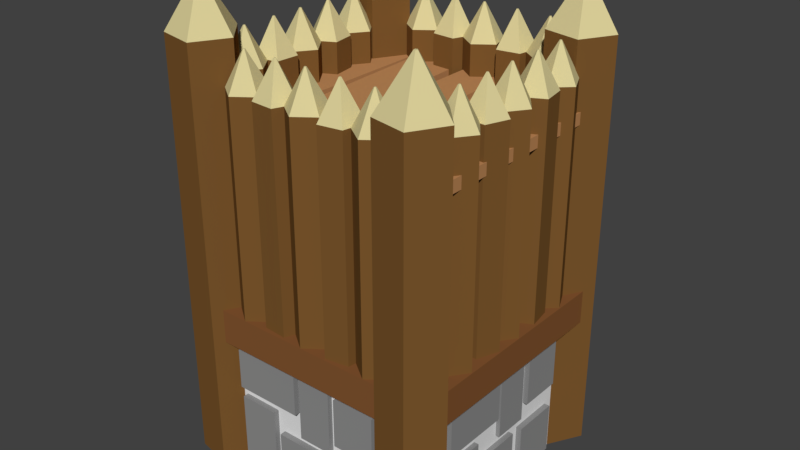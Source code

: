 # Source: WoodenTower3.blend  (saved by Blender 2.79.0; exported with 4.5.12 LTS)
import bpy
from mathutils import Matrix  # noqa: F401  (used for matrix-valued properties, if any)

bpy.ops.wm.read_factory_settings(use_empty=True)
scene = bpy.context.scene
scene.name = 'Scene'

# ---- collections
col_collection_1 = bpy.data.collections.new('Collection 1'); scene.collection.children.link(col_collection_1)

# ---- materials (node trees are filled in below, after node groups)
mat_material_010 = bpy.data.materials.new('Material.010')
mat_material_010.alpha_threshold = 0.0
mat_material_010.use_transparent_shadow = False
mat_material_010.diffuse_color = (0.2747, 0.2747, 0.2747, 1.0)
mat_material_010.roughness = 0.5
mat_material_014 = bpy.data.materials.new('Material.014')
mat_material_014.alpha_threshold = 0.0
mat_material_014.use_transparent_shadow = False
mat_material_014.diffuse_color = (0.2307, 0.09306, 0.03071, 1.0)
mat_material_014.roughness = 0.5
mat_material_005 = bpy.data.materials.new('Material.005')
mat_material_005.alpha_threshold = 0.0
mat_material_005.use_transparent_shadow = False
mat_material_005.diffuse_color = (0.2016, 0.09531, 0.02624, 1.0)
mat_material_005.roughness = 0.5
mat_material_003 = bpy.data.materials.new('Material.003')
mat_material_003.alpha_threshold = 0.0
mat_material_003.use_transparent_shadow = False
mat_material_003.diffuse_color = (0.7124, 0.6284, 0.3183, 1.0)
mat_material_003.roughness = 0.5
mat_stonelight = bpy.data.materials.new('StoneLight')
mat_stonelight.alpha_threshold = 0.0
mat_stonelight.use_transparent_shadow = False
mat_stonelight.roughness = 0.5
mat_material_016 = bpy.data.materials.new('Material.016')
mat_material_016.alpha_threshold = 0.0
mat_material_016.use_transparent_shadow = False
mat_material_016.diffuse_color = (0.5149, 0.2502, 0.0999, 1.0)
mat_material_016.roughness = 0.5
mat_material_017 = bpy.data.materials.new('Material.017')
mat_material_017.alpha_threshold = 0.0
mat_material_017.use_transparent_shadow = False
mat_material_017.diffuse_color = (0.2307, 0.09306, 0.03071, 1.0)
mat_material_017.roughness = 0.5

# ---- material node trees

# ---- world
world_world = bpy.data.worlds.new('World'); scene.world = world_world
world_world.color = (0.05088, 0.05088, 0.05088)
world_world.use_sun_shadow = False
world_world.sun_shadow_jitter_overblur = 0.0
world_world.cycles.sampling_method = 'MANUAL'

# ---- meshes
me_cube_080 = bpy.data.meshes.new('Cube.080')
me_cube_080.from_pydata([(-0.2732, -0.2868, -1.0), (-0.2732, -0.2868, 0.06297), (-0.2732, 0.2824, -1.0), (-0.2732, 0.2824, 0.06297), (1.0, -0.2868, -1.0), (1.0, -0.2868, 0.06297), (1.0, 0.2824, -1.0), (1.0, 0.2824, 0.06297)], [], [(0, 1, 3, 2), (2, 3, 7, 6), (6, 7, 5, 4), (4, 5, 1, 0), (2, 6, 4, 0), (7, 3, 1, 5)])
me_cube_080.materials.append(mat_material_010)
me_cube_080.use_remesh_preserve_volume = False
me_cube_080.use_remesh_preserve_attributes = False
me_cube_080.use_mirror_vertex_groups = False
me_cube_080.update()
me_cube_056 = bpy.data.meshes.new('Cube.056')
me_cube_056.from_pydata([(-0.2732, -0.8379, -1.0), (-0.2732, -0.8379, 0.04788), (-0.2732, 0.09142, -1.0), (-0.2732, 0.09142, 0.04788), (1.0, -0.8379, -1.0), (1.0, -0.8379, 0.04788), (1.0, 0.09142, -1.0), (1.0, 0.09142, 0.04788)], [], [(0, 1, 3, 2), (2, 3, 7, 6), (6, 7, 5, 4), (4, 5, 1, 0), (2, 6, 4, 0), (7, 3, 1, 5)])
me_cube_056.materials.append(mat_material_010)
me_cube_056.use_remesh_preserve_volume = False
me_cube_056.use_remesh_preserve_attributes = False
me_cube_056.use_mirror_vertex_groups = False
me_cube_056.update()
me_cube_055 = bpy.data.meshes.new('Cube.055')
me_cube_055.from_pydata([(-0.2732, -0.7284, -1.0), (-0.2732, -0.7284, 0.08759), (-0.2732, 0.2798, -1.0), (-0.2732, 0.2798, 0.08759), (1.0, -0.7284, -1.0), (1.0, -0.7284, 0.08759), (1.0, 0.2798, -1.0), (1.0, 0.2798, 0.08759)], [], [(0, 1, 3, 2), (2, 3, 7, 6), (6, 7, 5, 4), (4, 5, 1, 0), (2, 6, 4, 0), (7, 3, 1, 5)])
me_cube_055.materials.append(mat_material_010)
me_cube_055.use_remesh_preserve_volume = False
me_cube_055.use_remesh_preserve_attributes = False
me_cube_055.use_mirror_vertex_groups = False
me_cube_055.update()
me_cube_054 = bpy.data.meshes.new('Cube.054')
me_cube_054.from_pydata([(-0.2732, -0.7284, -1.0), (-0.2732, -0.7284, -0.1338), (-0.2732, 0.7523, -1.0), (-0.2732, 0.7523, -0.1338), (1.0, -0.7284, -1.0), (1.0, -0.7284, -0.1338), (1.0, 0.7523, -1.0), (1.0, 0.7523, -0.1338)], [], [(0, 1, 3, 2), (2, 3, 7, 6), (6, 7, 5, 4), (4, 5, 1, 0), (2, 6, 4, 0), (7, 3, 1, 5)])
me_cube_054.materials.append(mat_material_010)
me_cube_054.use_remesh_preserve_volume = False
me_cube_054.use_remesh_preserve_attributes = False
me_cube_054.use_mirror_vertex_groups = False
me_cube_054.update()
me_cube_053 = bpy.data.meshes.new('Cube.053')
me_cube_053.from_pydata([(-0.2732, -0.9042, -1.0), (-0.2732, -0.9042, 0.01838), (-0.2732, 0.09142, -1.0), (-0.2732, 0.09142, 0.01838), (1.0, -0.9042, -1.0), (1.0, -0.9042, 0.01838), (1.0, 0.09142, -1.0), (1.0, 0.09142, 0.01838)], [], [(0, 1, 3, 2), (2, 3, 7, 6), (6, 7, 5, 4), (4, 5, 1, 0), (2, 6, 4, 0), (7, 3, 1, 5)])
me_cube_053.materials.append(mat_material_010)
me_cube_053.use_remesh_preserve_volume = False
me_cube_053.use_remesh_preserve_attributes = False
me_cube_053.use_mirror_vertex_groups = False
me_cube_053.update()
me_cube_052 = bpy.data.meshes.new('Cube.052')
me_cube_052.from_pydata([(-0.2732, -0.2868, -1.0), (-0.2732, -0.2868, 0.1149), (-0.2732, 0.3608, -1.0), (-0.2732, 0.3608, 0.1149), (1.0, -0.2868, -1.0), (1.0, -0.2868, 0.1149), (1.0, 0.3608, -1.0), (1.0, 0.3608, 0.1149)], [], [(0, 1, 3, 2), (2, 3, 7, 6), (6, 7, 5, 4), (4, 5, 1, 0), (2, 6, 4, 0), (7, 3, 1, 5)])
me_cube_052.materials.append(mat_material_010)
me_cube_052.use_remesh_preserve_volume = False
me_cube_052.use_remesh_preserve_attributes = False
me_cube_052.use_mirror_vertex_groups = False
me_cube_052.update()
me_cube_051 = bpy.data.meshes.new('Cube.051')
me_cube_051.from_pydata([(0.04907, -0.2868, -1.0), (0.04907, -0.2868, 0.1149), (0.04907, 0.3608, -1.0), (0.04907, 0.3608, 0.1149), (1.0, -0.2868, -1.0), (1.0, -0.2868, 0.1149), (1.0, 0.3608, -1.0), (1.0, 0.3608, 0.1149)], [], [(0, 1, 3, 2), (2, 3, 7, 6), (6, 7, 5, 4), (4, 5, 1, 0), (2, 6, 4, 0), (7, 3, 1, 5)])
me_cube_051.materials.append(mat_material_010)
me_cube_051.use_remesh_preserve_volume = False
me_cube_051.use_remesh_preserve_attributes = False
me_cube_051.use_mirror_vertex_groups = False
me_cube_051.update()
me_cube_050 = bpy.data.meshes.new('Cube.050')
me_cube_050.from_pydata([(-0.2732, -0.9042, -1.0), (-0.2732, -0.9042, 0.01838), (-0.2732, 0.09142, -1.0), (-0.2732, 0.09142, 0.01838), (1.0, -0.9042, -1.0), (1.0, -0.9042, 0.01838), (1.0, 0.09142, -1.0), (1.0, 0.09142, 0.01838)], [], [(0, 1, 3, 2), (2, 3, 7, 6), (6, 7, 5, 4), (4, 5, 1, 0), (2, 6, 4, 0), (7, 3, 1, 5)])
me_cube_050.materials.append(mat_material_010)
me_cube_050.use_remesh_preserve_volume = False
me_cube_050.use_remesh_preserve_attributes = False
me_cube_050.use_mirror_vertex_groups = False
me_cube_050.update()
me_cube_049 = bpy.data.meshes.new('Cube.049')
me_cube_049.from_pydata([(-0.2732, -0.7284, -1.0), (-0.2732, -0.7284, -0.1338), (-0.2732, 0.7523, -1.0), (-0.2732, 0.7523, -0.1338), (1.0, -0.7284, -1.0), (1.0, -0.7284, -0.1338), (1.0, 0.7523, -1.0), (1.0, 0.7523, -0.1338)], [], [(0, 1, 3, 2), (2, 3, 7, 6), (6, 7, 5, 4), (4, 5, 1, 0), (2, 6, 4, 0), (7, 3, 1, 5)])
me_cube_049.materials.append(mat_material_010)
me_cube_049.use_remesh_preserve_volume = False
me_cube_049.use_remesh_preserve_attributes = False
me_cube_049.use_mirror_vertex_groups = False
me_cube_049.update()
me_cube_048 = bpy.data.meshes.new('Cube.048')
me_cube_048.from_pydata([(-0.2732, -0.7284, -1.0), (-0.2732, -0.7284, 0.08759), (-0.2732, 0.2798, -1.0), (-0.2732, 0.2798, 0.08759), (1.0, -0.7284, -1.0), (1.0, -0.7284, 0.08759), (1.0, 0.2798, -1.0), (1.0, 0.2798, 0.08759)], [], [(0, 1, 3, 2), (2, 3, 7, 6), (6, 7, 5, 4), (4, 5, 1, 0), (2, 6, 4, 0), (7, 3, 1, 5)])
me_cube_048.materials.append(mat_material_010)
me_cube_048.use_remesh_preserve_volume = False
me_cube_048.use_remesh_preserve_attributes = False
me_cube_048.use_mirror_vertex_groups = False
me_cube_048.update()
me_cube_047 = bpy.data.meshes.new('Cube.047')
me_cube_047.from_pydata([(-0.2732, -0.8379, -1.0), (-0.2732, -0.8379, 0.04788), (-0.2732, 0.09142, -1.0), (-0.2732, 0.09142, 0.04788), (1.0, -0.8379, -1.0), (1.0, -0.8379, 0.04788), (1.0, 0.09142, -1.0), (1.0, 0.09142, 0.04788)], [], [(0, 1, 3, 2), (2, 3, 7, 6), (6, 7, 5, 4), (4, 5, 1, 0), (2, 6, 4, 0), (7, 3, 1, 5)])
me_cube_047.materials.append(mat_material_010)
me_cube_047.use_remesh_preserve_volume = False
me_cube_047.use_remesh_preserve_attributes = False
me_cube_047.use_mirror_vertex_groups = False
me_cube_047.update()
me_cube_046 = bpy.data.meshes.new('Cube.046')
me_cube_046.from_pydata([(0.05418, -0.2868, -1.0), (0.05418, -0.2868, 0.06297), (0.05418, 0.2824, -1.0), (0.05418, 0.2824, 0.06297), (1.0, -0.2868, -1.0), (1.0, -0.2868, 0.06297), (1.0, 0.2824, -1.0), (1.0, 0.2824, 0.06297)], [], [(0, 1, 3, 2), (2, 3, 7, 6), (6, 7, 5, 4), (4, 5, 1, 0), (2, 6, 4, 0), (7, 3, 1, 5)])
me_cube_046.materials.append(mat_material_010)
me_cube_046.use_remesh_preserve_volume = False
me_cube_046.use_remesh_preserve_attributes = False
me_cube_046.use_mirror_vertex_groups = False
me_cube_046.update()
me_cube_016 = bpy.data.meshes.new('Cube.016')
me_cube_016.from_pydata([(0.05418, -0.2868, -1.0), (0.05418, -0.2868, 0.06297), (0.05418, 0.2824, -1.0), (0.05418, 0.2824, 0.06297), (1.0, -0.2868, -1.0), (1.0, -0.2868, 0.06297), (1.0, 0.2824, -1.0), (1.0, 0.2824, 0.06297)], [], [(0, 1, 3, 2), (2, 3, 7, 6), (6, 7, 5, 4), (4, 5, 1, 0), (2, 6, 4, 0), (7, 3, 1, 5)])
me_cube_016.materials.append(mat_material_010)
me_cube_016.use_remesh_preserve_volume = False
me_cube_016.use_remesh_preserve_attributes = False
me_cube_016.use_mirror_vertex_groups = False
me_cube_016.update()
me_cube_010 = bpy.data.meshes.new('Cube.010')
me_cube_010.from_pydata([(-0.2732, -0.8379, -1.0), (-0.2732, -0.8379, 0.04788), (-0.2732, 0.09142, -1.0), (-0.2732, 0.09142, 0.04788), (1.0, -0.8379, -1.0), (1.0, -0.8379, 0.04788), (1.0, 0.09142, -1.0), (1.0, 0.09142, 0.04788)], [], [(0, 1, 3, 2), (2, 3, 7, 6), (6, 7, 5, 4), (4, 5, 1, 0), (2, 6, 4, 0), (7, 3, 1, 5)])
me_cube_010.materials.append(mat_material_010)
me_cube_010.use_remesh_preserve_volume = False
me_cube_010.use_remesh_preserve_attributes = False
me_cube_010.use_mirror_vertex_groups = False
me_cube_010.update()
me_cube_008 = bpy.data.meshes.new('Cube.008')
me_cube_008.from_pydata([(-0.2732, -0.7284, -1.0), (-0.2732, -0.7284, 0.08759), (-0.2732, 0.2798, -1.0), (-0.2732, 0.2798, 0.08759), (1.0, -0.7284, -1.0), (1.0, -0.7284, 0.08759), (1.0, 0.2798, -1.0), (1.0, 0.2798, 0.08759)], [], [(0, 1, 3, 2), (2, 3, 7, 6), (6, 7, 5, 4), (4, 5, 1, 0), (2, 6, 4, 0), (7, 3, 1, 5)])
me_cube_008.materials.append(mat_material_010)
me_cube_008.use_remesh_preserve_volume = False
me_cube_008.use_remesh_preserve_attributes = False
me_cube_008.use_mirror_vertex_groups = False
me_cube_008.update()
me_cube_004 = bpy.data.meshes.new('Cube.004')
me_cube_004.from_pydata([(-0.2732, -0.7284, -1.0), (-0.2732, -0.7284, -0.1338), (-0.2732, 0.7523, -1.0), (-0.2732, 0.7523, -0.1338), (1.0, -0.7284, -1.0), (1.0, -0.7284, -0.1338), (1.0, 0.7523, -1.0), (1.0, 0.7523, -0.1338)], [], [(0, 1, 3, 2), (2, 3, 7, 6), (6, 7, 5, 4), (4, 5, 1, 0), (2, 6, 4, 0), (7, 3, 1, 5)])
me_cube_004.materials.append(mat_material_010)
me_cube_004.use_remesh_preserve_volume = False
me_cube_004.use_remesh_preserve_attributes = False
me_cube_004.use_mirror_vertex_groups = False
me_cube_004.update()
me_cube_003 = bpy.data.meshes.new('Cube.003')
me_cube_003.from_pydata([(-0.2732, -0.9042, -1.0), (-0.2732, -0.9042, 0.01838), (-0.2732, 0.09142, -1.0), (-0.2732, 0.09142, 0.01838), (1.0, -0.9042, -1.0), (1.0, -0.9042, 0.01838), (1.0, 0.09142, -1.0), (1.0, 0.09142, 0.01838)], [], [(0, 1, 3, 2), (2, 3, 7, 6), (6, 7, 5, 4), (4, 5, 1, 0), (2, 6, 4, 0), (7, 3, 1, 5)])
me_cube_003.materials.append(mat_material_010)
me_cube_003.use_remesh_preserve_volume = False
me_cube_003.use_remesh_preserve_attributes = False
me_cube_003.use_mirror_vertex_groups = False
me_cube_003.update()
me_cube_002 = bpy.data.meshes.new('Cube.002')
me_cube_002.from_pydata([(0.04907, -0.2868, -1.0), (0.04907, -0.2868, 0.1149), (0.04907, 0.3608, -1.0), (0.04907, 0.3608, 0.1149), (1.0, -0.2868, -1.0), (1.0, -0.2868, 0.1149), (1.0, 0.3608, -1.0), (1.0, 0.3608, 0.1149)], [], [(0, 1, 3, 2), (2, 3, 7, 6), (6, 7, 5, 4), (4, 5, 1, 0), (2, 6, 4, 0), (7, 3, 1, 5)])
me_cube_002.materials.append(mat_material_010)
me_cube_002.use_remesh_preserve_volume = False
me_cube_002.use_remesh_preserve_attributes = False
me_cube_002.use_mirror_vertex_groups = False
me_cube_002.update()
me_cube_079 = bpy.data.meshes.new('Cube.079')
me_cube_079.from_pydata([(-1.0, -1.0, -1.0), (-1.0, -1.0, 1.0), (-1.0, 1.0, -1.0), (-1.0, 1.0, 1.0), (1.0, -1.0, -1.0), (1.0, -1.0, 1.0), (1.0, 1.0, -1.0), (1.0, 1.0, 1.0)], [], [(0, 1, 3, 2), (2, 3, 7, 6), (6, 7, 5, 4), (4, 5, 1, 0), (2, 6, 4, 0), (7, 3, 1, 5)])
me_cube_079.materials.append(mat_material_014)
me_cube_079.use_remesh_preserve_volume = False
me_cube_079.use_remesh_preserve_attributes = False
me_cube_079.use_mirror_vertex_groups = False
me_cube_079.update()
me_cylinder_042 = bpy.data.meshes.new('Cylinder.042')
me_cylinder_042.from_pydata([(-0.5242, -0.2391, -2.72), (-0.5242, -0.2391, 3.581), (-0.3893, 0.4246, -2.72), (-0.3893, 0.4246, 3.581), (0.2835, 0.5015, -2.72), (0.2835, 0.5015, 3.581), (0.5646, -0.1147, -2.72), (0.5646, -0.1147, 3.581), (0.0654, -0.5724, -2.72), (0.0654, -0.5724, 3.581), (-0.02097, 0.02287, 4.62), (-0.02823, -0.01287, 4.62), (0.01527, 0.02701, 4.62), (0.0304, -0.006176, 4.62), (0.003522, -0.03082, 4.62)], [], [(0, 1, 3, 2), (2, 3, 5, 4), (4, 5, 7, 6), (9, 7, 13, 14), (6, 7, 9, 8), (8, 9, 1, 0), (10, 11, 14, 13, 12), (5, 3, 10, 12), (1, 9, 14, 11), (3, 1, 11, 10), (7, 5, 12, 13), (0, 2, 4, 6, 8)])
me_cylinder_042.polygons.foreach_set('material_index', [0, 0, 0, 1, 0, 0, 1, 1, 1, 1, 1, 0])
me_cylinder_042.materials.append(mat_material_005)
me_cylinder_042.materials.append(mat_material_003)
me_cylinder_042.use_remesh_preserve_volume = False
me_cylinder_042.use_remesh_preserve_attributes = False
me_cylinder_042.use_mirror_vertex_groups = False
me_cylinder_042.update()
me_cylinder_041 = bpy.data.meshes.new('Cylinder.041')
me_cylinder_041.from_pydata([(-0.5242, -0.2391, -2.72), (-0.5242, -0.2391, 3.581), (-0.3893, 0.4246, -2.72), (-0.3893, 0.4246, 3.581), (0.2835, 0.5015, -2.72), (0.2835, 0.5015, 3.581), (0.5646, -0.1147, -2.72), (0.5646, -0.1147, 3.581), (0.0654, -0.5724, -2.72), (0.0654, -0.5724, 3.581), (-0.02097, 0.02287, 4.62), (-0.02823, -0.01287, 4.62), (0.01527, 0.02701, 4.62), (0.0304, -0.006176, 4.62), (0.003522, -0.03082, 4.62)], [], [(0, 1, 3, 2), (2, 3, 5, 4), (4, 5, 7, 6), (9, 7, 13, 14), (6, 7, 9, 8), (8, 9, 1, 0), (10, 11, 14, 13, 12), (5, 3, 10, 12), (1, 9, 14, 11), (3, 1, 11, 10), (7, 5, 12, 13), (0, 2, 4, 6, 8)])
me_cylinder_041.polygons.foreach_set('material_index', [0, 0, 0, 1, 0, 0, 1, 1, 1, 1, 1, 0])
me_cylinder_041.materials.append(mat_material_005)
me_cylinder_041.materials.append(mat_material_003)
me_cylinder_041.use_remesh_preserve_volume = False
me_cylinder_041.use_remesh_preserve_attributes = False
me_cylinder_041.use_mirror_vertex_groups = False
me_cylinder_041.update()
me_cylinder_040 = bpy.data.meshes.new('Cylinder.040')
me_cylinder_040.from_pydata([(-0.5242, -0.2391, -2.72), (-0.5242, -0.2391, 3.581), (-0.3893, 0.4246, -2.72), (-0.3893, 0.4246, 3.581), (0.2835, 0.5015, -2.72), (0.2835, 0.5015, 3.581), (0.5646, -0.1147, -2.72), (0.5646, -0.1147, 3.581), (0.0654, -0.5724, -2.72), (0.0654, -0.5724, 3.581), (-0.02097, 0.02287, 4.62), (-0.02823, -0.01287, 4.62), (0.01527, 0.02701, 4.62), (0.0304, -0.006176, 4.62), (0.003522, -0.03082, 4.62)], [], [(0, 1, 3, 2), (2, 3, 5, 4), (4, 5, 7, 6), (9, 7, 13, 14), (6, 7, 9, 8), (8, 9, 1, 0), (10, 11, 14, 13, 12), (5, 3, 10, 12), (1, 9, 14, 11), (3, 1, 11, 10), (7, 5, 12, 13), (0, 2, 4, 6, 8)])
me_cylinder_040.polygons.foreach_set('material_index', [0, 0, 0, 1, 0, 0, 1, 1, 1, 1, 1, 0])
me_cylinder_040.materials.append(mat_material_005)
me_cylinder_040.materials.append(mat_material_003)
me_cylinder_040.use_remesh_preserve_volume = False
me_cylinder_040.use_remesh_preserve_attributes = False
me_cylinder_040.use_mirror_vertex_groups = False
me_cylinder_040.update()
me_cylinder_039 = bpy.data.meshes.new('Cylinder.039')
me_cylinder_039.from_pydata([(-0.5242, -0.2391, -2.72), (-0.5242, -0.2391, 3.581), (-0.3893, 0.4246, -2.72), (-0.3893, 0.4246, 3.581), (0.2835, 0.5015, -2.72), (0.2835, 0.5015, 3.581), (0.5646, -0.1147, -2.72), (0.5646, -0.1147, 3.581), (0.0654, -0.5724, -2.72), (0.0654, -0.5724, 3.581), (-0.02097, 0.02287, 4.62), (-0.02823, -0.01287, 4.62), (0.01527, 0.02701, 4.62), (0.0304, -0.006176, 4.62), (0.003522, -0.03082, 4.62)], [], [(0, 1, 3, 2), (2, 3, 5, 4), (4, 5, 7, 6), (9, 7, 13, 14), (6, 7, 9, 8), (8, 9, 1, 0), (10, 11, 14, 13, 12), (5, 3, 10, 12), (1, 9, 14, 11), (3, 1, 11, 10), (7, 5, 12, 13), (0, 2, 4, 6, 8)])
me_cylinder_039.polygons.foreach_set('material_index', [0, 0, 0, 1, 0, 0, 1, 1, 1, 1, 1, 0])
me_cylinder_039.materials.append(mat_material_005)
me_cylinder_039.materials.append(mat_material_003)
me_cylinder_039.use_remesh_preserve_volume = False
me_cylinder_039.use_remesh_preserve_attributes = False
me_cylinder_039.use_mirror_vertex_groups = False
me_cylinder_039.update()
me_cylinder_038 = bpy.data.meshes.new('Cylinder.038')
me_cylinder_038.from_pydata([(-0.5242, -0.2391, -2.72), (-0.5242, -0.2391, 3.581), (-0.3893, 0.4246, -2.72), (-0.3893, 0.4246, 3.581), (0.2835, 0.5015, -2.72), (0.2835, 0.5015, 3.581), (0.5646, -0.1147, -2.72), (0.5646, -0.1147, 3.581), (0.0654, -0.5724, -2.72), (0.0654, -0.5724, 3.581), (-0.02097, 0.02287, 4.62), (-0.02823, -0.01287, 4.62), (0.01527, 0.02701, 4.62), (0.0304, -0.006176, 4.62), (0.003522, -0.03082, 4.62)], [], [(0, 1, 3, 2), (2, 3, 5, 4), (4, 5, 7, 6), (9, 7, 13, 14), (6, 7, 9, 8), (8, 9, 1, 0), (10, 11, 14, 13, 12), (5, 3, 10, 12), (1, 9, 14, 11), (3, 1, 11, 10), (7, 5, 12, 13), (0, 2, 4, 6, 8)])
me_cylinder_038.polygons.foreach_set('material_index', [0, 0, 0, 1, 0, 0, 1, 1, 1, 1, 1, 0])
me_cylinder_038.materials.append(mat_material_005)
me_cylinder_038.materials.append(mat_material_003)
me_cylinder_038.use_remesh_preserve_volume = False
me_cylinder_038.use_remesh_preserve_attributes = False
me_cylinder_038.use_mirror_vertex_groups = False
me_cylinder_038.update()
me_cylinder_037 = bpy.data.meshes.new('Cylinder.037')
me_cylinder_037.from_pydata([(-0.5242, -0.2391, -2.72), (-0.5242, -0.2391, 3.581), (-0.3893, 0.4246, -2.72), (-0.3893, 0.4246, 3.581), (0.2835, 0.5015, -2.72), (0.2835, 0.5015, 3.581), (0.5646, -0.1147, -2.72), (0.5646, -0.1147, 3.581), (0.0654, -0.5724, -2.72), (0.0654, -0.5724, 3.581), (-0.02097, 0.02287, 4.62), (-0.02823, -0.01287, 4.62), (0.01527, 0.02701, 4.62), (0.0304, -0.006176, 4.62), (0.003522, -0.03082, 4.62)], [], [(0, 1, 3, 2), (2, 3, 5, 4), (4, 5, 7, 6), (9, 7, 13, 14), (6, 7, 9, 8), (8, 9, 1, 0), (10, 11, 14, 13, 12), (5, 3, 10, 12), (1, 9, 14, 11), (3, 1, 11, 10), (7, 5, 12, 13), (0, 2, 4, 6, 8)])
me_cylinder_037.polygons.foreach_set('material_index', [0, 0, 0, 1, 0, 0, 1, 1, 1, 1, 1, 0])
me_cylinder_037.materials.append(mat_material_005)
me_cylinder_037.materials.append(mat_material_003)
me_cylinder_037.use_remesh_preserve_volume = False
me_cylinder_037.use_remesh_preserve_attributes = False
me_cylinder_037.use_mirror_vertex_groups = False
me_cylinder_037.update()
me_cylinder_036 = bpy.data.meshes.new('Cylinder.036')
me_cylinder_036.from_pydata([(-0.5242, -0.2391, -2.72), (-0.5242, -0.2391, 3.581), (-0.3893, 0.4246, -2.72), (-0.3893, 0.4246, 3.581), (0.2835, 0.5015, -2.72), (0.2835, 0.5015, 3.581), (0.5646, -0.1147, -2.72), (0.5646, -0.1147, 3.581), (0.0654, -0.5724, -2.72), (0.0654, -0.5724, 3.581), (-0.02097, 0.02287, 4.62), (-0.02823, -0.01287, 4.62), (0.01527, 0.02701, 4.62), (0.0304, -0.006176, 4.62), (0.003522, -0.03082, 4.62)], [], [(0, 1, 3, 2), (2, 3, 5, 4), (4, 5, 7, 6), (9, 7, 13, 14), (6, 7, 9, 8), (8, 9, 1, 0), (10, 11, 14, 13, 12), (5, 3, 10, 12), (1, 9, 14, 11), (3, 1, 11, 10), (7, 5, 12, 13), (0, 2, 4, 6, 8)])
me_cylinder_036.polygons.foreach_set('material_index', [0, 0, 0, 1, 0, 0, 1, 1, 1, 1, 1, 0])
me_cylinder_036.materials.append(mat_material_005)
me_cylinder_036.materials.append(mat_material_003)
me_cylinder_036.use_remesh_preserve_volume = False
me_cylinder_036.use_remesh_preserve_attributes = False
me_cylinder_036.use_mirror_vertex_groups = False
me_cylinder_036.update()
me_cylinder_035 = bpy.data.meshes.new('Cylinder.035')
me_cylinder_035.from_pydata([(-0.5242, -0.2391, -2.72), (-0.5242, -0.2391, 3.581), (-0.3893, 0.4246, -2.72), (-0.3893, 0.4246, 3.581), (0.2835, 0.5015, -2.72), (0.2835, 0.5015, 3.581), (0.5646, -0.1147, -2.72), (0.5646, -0.1147, 3.581), (0.0654, -0.5724, -2.72), (0.0654, -0.5724, 3.581), (-0.02097, 0.02287, 4.62), (-0.02823, -0.01287, 4.62), (0.01527, 0.02701, 4.62), (0.0304, -0.006176, 4.62), (0.003522, -0.03082, 4.62)], [], [(0, 1, 3, 2), (2, 3, 5, 4), (4, 5, 7, 6), (9, 7, 13, 14), (6, 7, 9, 8), (8, 9, 1, 0), (10, 11, 14, 13, 12), (5, 3, 10, 12), (1, 9, 14, 11), (3, 1, 11, 10), (7, 5, 12, 13), (0, 2, 4, 6, 8)])
me_cylinder_035.polygons.foreach_set('material_index', [0, 0, 0, 1, 0, 0, 1, 1, 1, 1, 1, 0])
me_cylinder_035.materials.append(mat_material_005)
me_cylinder_035.materials.append(mat_material_003)
me_cylinder_035.use_remesh_preserve_volume = False
me_cylinder_035.use_remesh_preserve_attributes = False
me_cylinder_035.use_mirror_vertex_groups = False
me_cylinder_035.update()
me_cylinder_034 = bpy.data.meshes.new('Cylinder.034')
me_cylinder_034.from_pydata([(-0.5242, -0.2391, -2.72), (-0.5242, -0.2391, 3.581), (-0.3893, 0.4246, -2.72), (-0.3893, 0.4246, 3.581), (0.2835, 0.5015, -2.72), (0.2835, 0.5015, 3.581), (0.5646, -0.1147, -2.72), (0.5646, -0.1147, 3.581), (0.0654, -0.5724, -2.72), (0.0654, -0.5724, 3.581), (-0.02097, 0.02287, 4.62), (-0.02823, -0.01287, 4.62), (0.01527, 0.02701, 4.62), (0.0304, -0.006176, 4.62), (0.003522, -0.03082, 4.62)], [], [(0, 1, 3, 2), (2, 3, 5, 4), (4, 5, 7, 6), (9, 7, 13, 14), (6, 7, 9, 8), (8, 9, 1, 0), (10, 11, 14, 13, 12), (5, 3, 10, 12), (1, 9, 14, 11), (3, 1, 11, 10), (7, 5, 12, 13), (0, 2, 4, 6, 8)])
me_cylinder_034.polygons.foreach_set('material_index', [0, 0, 0, 1, 0, 0, 1, 1, 1, 1, 1, 0])
me_cylinder_034.materials.append(mat_material_005)
me_cylinder_034.materials.append(mat_material_003)
me_cylinder_034.use_remesh_preserve_volume = False
me_cylinder_034.use_remesh_preserve_attributes = False
me_cylinder_034.use_mirror_vertex_groups = False
me_cylinder_034.update()
me_cylinder_033 = bpy.data.meshes.new('Cylinder.033')
me_cylinder_033.from_pydata([(-0.5242, -0.2391, -2.72), (-0.5242, -0.2391, 3.581), (-0.3893, 0.4246, -2.72), (-0.3893, 0.4246, 3.581), (0.2835, 0.5015, -2.72), (0.2835, 0.5015, 3.581), (0.5646, -0.1147, -2.72), (0.5646, -0.1147, 3.581), (0.0654, -0.5724, -2.72), (0.0654, -0.5724, 3.581), (-0.02097, 0.02287, 4.62), (-0.02823, -0.01287, 4.62), (0.01527, 0.02701, 4.62), (0.0304, -0.006176, 4.62), (0.003522, -0.03082, 4.62)], [], [(0, 1, 3, 2), (2, 3, 5, 4), (4, 5, 7, 6), (9, 7, 13, 14), (6, 7, 9, 8), (8, 9, 1, 0), (10, 11, 14, 13, 12), (5, 3, 10, 12), (1, 9, 14, 11), (3, 1, 11, 10), (7, 5, 12, 13), (0, 2, 4, 6, 8)])
me_cylinder_033.polygons.foreach_set('material_index', [0, 0, 0, 1, 0, 0, 1, 1, 1, 1, 1, 0])
me_cylinder_033.materials.append(mat_material_005)
me_cylinder_033.materials.append(mat_material_003)
me_cylinder_033.use_remesh_preserve_volume = False
me_cylinder_033.use_remesh_preserve_attributes = False
me_cylinder_033.use_mirror_vertex_groups = False
me_cylinder_033.update()
me_cylinder_032 = bpy.data.meshes.new('Cylinder.032')
me_cylinder_032.from_pydata([(-0.5242, -0.2391, -2.72), (-0.5242, -0.2391, 3.581), (-0.3893, 0.4246, -2.72), (-0.3893, 0.4246, 3.581), (0.2835, 0.5015, -2.72), (0.2835, 0.5015, 3.581), (0.5646, -0.1147, -2.72), (0.5646, -0.1147, 3.581), (0.0654, -0.5724, -2.72), (0.0654, -0.5724, 3.581), (-0.02097, 0.02287, 4.62), (-0.02823, -0.01287, 4.62), (0.01527, 0.02701, 4.62), (0.0304, -0.006176, 4.62), (0.003522, -0.03082, 4.62)], [], [(0, 1, 3, 2), (2, 3, 5, 4), (4, 5, 7, 6), (9, 7, 13, 14), (6, 7, 9, 8), (8, 9, 1, 0), (10, 11, 14, 13, 12), (5, 3, 10, 12), (1, 9, 14, 11), (3, 1, 11, 10), (7, 5, 12, 13), (0, 2, 4, 6, 8)])
me_cylinder_032.polygons.foreach_set('material_index', [0, 0, 0, 1, 0, 0, 1, 1, 1, 1, 1, 0])
me_cylinder_032.materials.append(mat_material_005)
me_cylinder_032.materials.append(mat_material_003)
me_cylinder_032.use_remesh_preserve_volume = False
me_cylinder_032.use_remesh_preserve_attributes = False
me_cylinder_032.use_mirror_vertex_groups = False
me_cylinder_032.update()
me_cylinder_031 = bpy.data.meshes.new('Cylinder.031')
me_cylinder_031.from_pydata([(-0.5242, -0.2391, -2.72), (-0.5242, -0.2391, 3.581), (-0.3893, 0.4246, -2.72), (-0.3893, 0.4246, 3.581), (0.2835, 0.5015, -2.72), (0.2835, 0.5015, 3.581), (0.5646, -0.1147, -2.72), (0.5646, -0.1147, 3.581), (0.0654, -0.5724, -2.72), (0.0654, -0.5724, 3.581), (-0.02097, 0.02287, 4.62), (-0.02823, -0.01287, 4.62), (0.01527, 0.02701, 4.62), (0.0304, -0.006176, 4.62), (0.003522, -0.03082, 4.62)], [], [(0, 1, 3, 2), (2, 3, 5, 4), (4, 5, 7, 6), (9, 7, 13, 14), (6, 7, 9, 8), (8, 9, 1, 0), (10, 11, 14, 13, 12), (5, 3, 10, 12), (1, 9, 14, 11), (3, 1, 11, 10), (7, 5, 12, 13), (0, 2, 4, 6, 8)])
me_cylinder_031.polygons.foreach_set('material_index', [0, 0, 0, 1, 0, 0, 1, 1, 1, 1, 1, 0])
me_cylinder_031.materials.append(mat_material_005)
me_cylinder_031.materials.append(mat_material_003)
me_cylinder_031.use_remesh_preserve_volume = False
me_cylinder_031.use_remesh_preserve_attributes = False
me_cylinder_031.use_mirror_vertex_groups = False
me_cylinder_031.update()
me_cylinder_030 = bpy.data.meshes.new('Cylinder.030')
me_cylinder_030.from_pydata([(-0.5242, -0.2391, -2.72), (-0.5242, -0.2391, 3.581), (-0.3893, 0.4246, -2.72), (-0.3893, 0.4246, 3.581), (0.2835, 0.5015, -2.72), (0.2835, 0.5015, 3.581), (0.5646, -0.1147, -2.72), (0.5646, -0.1147, 3.581), (0.0654, -0.5724, -2.72), (0.0654, -0.5724, 3.581), (-0.02097, 0.02287, 4.62), (-0.02823, -0.01287, 4.62), (0.01527, 0.02701, 4.62), (0.0304, -0.006176, 4.62), (0.003522, -0.03082, 4.62)], [], [(0, 1, 3, 2), (2, 3, 5, 4), (4, 5, 7, 6), (9, 7, 13, 14), (6, 7, 9, 8), (8, 9, 1, 0), (10, 11, 14, 13, 12), (5, 3, 10, 12), (1, 9, 14, 11), (3, 1, 11, 10), (7, 5, 12, 13), (0, 2, 4, 6, 8)])
me_cylinder_030.polygons.foreach_set('material_index', [0, 0, 0, 1, 0, 0, 1, 1, 1, 1, 1, 0])
me_cylinder_030.materials.append(mat_material_005)
me_cylinder_030.materials.append(mat_material_003)
me_cylinder_030.use_remesh_preserve_volume = False
me_cylinder_030.use_remesh_preserve_attributes = False
me_cylinder_030.use_mirror_vertex_groups = False
me_cylinder_030.update()
me_cylinder_029 = bpy.data.meshes.new('Cylinder.029')
me_cylinder_029.from_pydata([(-0.5242, -0.2391, -2.72), (-0.5242, -0.2391, 3.581), (-0.3893, 0.4246, -2.72), (-0.3893, 0.4246, 3.581), (0.2835, 0.5015, -2.72), (0.2835, 0.5015, 3.581), (0.5646, -0.1147, -2.72), (0.5646, -0.1147, 3.581), (0.0654, -0.5724, -2.72), (0.0654, -0.5724, 3.581), (-0.02097, 0.02287, 4.62), (-0.02823, -0.01287, 4.62), (0.01527, 0.02701, 4.62), (0.0304, -0.006176, 4.62), (0.003522, -0.03082, 4.62)], [], [(0, 1, 3, 2), (2, 3, 5, 4), (4, 5, 7, 6), (9, 7, 13, 14), (6, 7, 9, 8), (8, 9, 1, 0), (10, 11, 14, 13, 12), (5, 3, 10, 12), (1, 9, 14, 11), (3, 1, 11, 10), (7, 5, 12, 13), (0, 2, 4, 6, 8)])
me_cylinder_029.polygons.foreach_set('material_index', [0, 0, 0, 1, 0, 0, 1, 1, 1, 1, 1, 0])
me_cylinder_029.materials.append(mat_material_005)
me_cylinder_029.materials.append(mat_material_003)
me_cylinder_029.use_remesh_preserve_volume = False
me_cylinder_029.use_remesh_preserve_attributes = False
me_cylinder_029.use_mirror_vertex_groups = False
me_cylinder_029.update()
me_cylinder_028 = bpy.data.meshes.new('Cylinder.028')
me_cylinder_028.from_pydata([(-0.5242, -0.2391, -2.72), (-0.5242, -0.2391, 3.581), (-0.3893, 0.4246, -2.72), (-0.3893, 0.4246, 3.581), (0.2835, 0.5015, -2.72), (0.2835, 0.5015, 3.581), (0.5646, -0.1147, -2.72), (0.5646, -0.1147, 3.581), (0.0654, -0.5724, -2.72), (0.0654, -0.5724, 3.581), (-0.02097, 0.02287, 4.62), (-0.02823, -0.01287, 4.62), (0.01527, 0.02701, 4.62), (0.0304, -0.006176, 4.62), (0.003522, -0.03082, 4.62)], [], [(0, 1, 3, 2), (2, 3, 5, 4), (4, 5, 7, 6), (9, 7, 13, 14), (6, 7, 9, 8), (8, 9, 1, 0), (10, 11, 14, 13, 12), (5, 3, 10, 12), (1, 9, 14, 11), (3, 1, 11, 10), (7, 5, 12, 13), (0, 2, 4, 6, 8)])
me_cylinder_028.polygons.foreach_set('material_index', [0, 0, 0, 1, 0, 0, 1, 1, 1, 1, 1, 0])
me_cylinder_028.materials.append(mat_material_005)
me_cylinder_028.materials.append(mat_material_003)
me_cylinder_028.use_remesh_preserve_volume = False
me_cylinder_028.use_remesh_preserve_attributes = False
me_cylinder_028.use_mirror_vertex_groups = False
me_cylinder_028.update()
me_cylinder_026 = bpy.data.meshes.new('Cylinder.026')
me_cylinder_026.from_pydata([(-0.5242, -0.2391, -2.72), (-0.5242, -0.2391, 3.581), (-0.3893, 0.4246, -2.72), (-0.3893, 0.4246, 3.581), (0.2835, 0.5015, -2.72), (0.2835, 0.5015, 3.581), (0.5646, -0.1147, -2.72), (0.5646, -0.1147, 3.581), (0.0654, -0.5724, -2.72), (0.0654, -0.5724, 3.581), (-0.02097, 0.02287, 4.62), (-0.02823, -0.01287, 4.62), (0.01527, 0.02701, 4.62), (0.0304, -0.006176, 4.62), (0.003522, -0.03082, 4.62)], [], [(0, 1, 3, 2), (2, 3, 5, 4), (4, 5, 7, 6), (9, 7, 13, 14), (6, 7, 9, 8), (8, 9, 1, 0), (10, 11, 14, 13, 12), (5, 3, 10, 12), (1, 9, 14, 11), (3, 1, 11, 10), (7, 5, 12, 13), (0, 2, 4, 6, 8)])
me_cylinder_026.polygons.foreach_set('material_index', [0, 0, 0, 1, 0, 0, 1, 1, 1, 1, 1, 0])
me_cylinder_026.materials.append(mat_material_005)
me_cylinder_026.materials.append(mat_material_003)
me_cylinder_026.use_remesh_preserve_volume = False
me_cylinder_026.use_remesh_preserve_attributes = False
me_cylinder_026.use_mirror_vertex_groups = False
me_cylinder_026.update()
me_cylinder_025 = bpy.data.meshes.new('Cylinder.025')
me_cylinder_025.from_pydata([(-0.5242, -0.2391, -2.72), (-0.5242, -0.2391, 3.581), (-0.3893, 0.4246, -2.72), (-0.3893, 0.4246, 3.581), (0.2835, 0.5015, -2.72), (0.2835, 0.5015, 3.581), (0.5646, -0.1147, -2.72), (0.5646, -0.1147, 3.581), (0.0654, -0.5724, -2.72), (0.0654, -0.5724, 3.581), (-0.02097, 0.02287, 4.62), (-0.02823, -0.01287, 4.62), (0.01527, 0.02701, 4.62), (0.0304, -0.006176, 4.62), (0.003522, -0.03082, 4.62)], [], [(0, 1, 3, 2), (2, 3, 5, 4), (4, 5, 7, 6), (9, 7, 13, 14), (6, 7, 9, 8), (8, 9, 1, 0), (10, 11, 14, 13, 12), (5, 3, 10, 12), (1, 9, 14, 11), (3, 1, 11, 10), (7, 5, 12, 13), (0, 2, 4, 6, 8)])
me_cylinder_025.polygons.foreach_set('material_index', [0, 0, 0, 1, 0, 0, 1, 1, 1, 1, 1, 0])
me_cylinder_025.materials.append(mat_material_005)
me_cylinder_025.materials.append(mat_material_003)
me_cylinder_025.use_remesh_preserve_volume = False
me_cylinder_025.use_remesh_preserve_attributes = False
me_cylinder_025.use_mirror_vertex_groups = False
me_cylinder_025.update()
me_cylinder_024 = bpy.data.meshes.new('Cylinder.024')
me_cylinder_024.from_pydata([(-0.5242, -0.2391, -2.72), (-0.5242, -0.2391, 3.581), (-0.3893, 0.4246, -2.72), (-0.3893, 0.4246, 3.581), (0.2835, 0.5015, -2.72), (0.2835, 0.5015, 3.581), (0.5646, -0.1147, -2.72), (0.5646, -0.1147, 3.581), (0.0654, -0.5724, -2.72), (0.0654, -0.5724, 3.581), (-0.02097, 0.02287, 4.62), (-0.02823, -0.01287, 4.62), (0.01527, 0.02701, 4.62), (0.0304, -0.006176, 4.62), (0.003522, -0.03082, 4.62)], [], [(0, 1, 3, 2), (2, 3, 5, 4), (4, 5, 7, 6), (9, 7, 13, 14), (6, 7, 9, 8), (8, 9, 1, 0), (10, 11, 14, 13, 12), (5, 3, 10, 12), (1, 9, 14, 11), (3, 1, 11, 10), (7, 5, 12, 13), (0, 2, 4, 6, 8)])
me_cylinder_024.polygons.foreach_set('material_index', [0, 0, 0, 1, 0, 0, 1, 1, 1, 1, 1, 0])
me_cylinder_024.materials.append(mat_material_005)
me_cylinder_024.materials.append(mat_material_003)
me_cylinder_024.use_remesh_preserve_volume = False
me_cylinder_024.use_remesh_preserve_attributes = False
me_cylinder_024.use_mirror_vertex_groups = False
me_cylinder_024.update()
me_cylinder_023 = bpy.data.meshes.new('Cylinder.023')
me_cylinder_023.from_pydata([(-0.5242, -0.2391, -2.72), (-0.5242, -0.2391, 3.581), (-0.3893, 0.4246, -2.72), (-0.3893, 0.4246, 3.581), (0.2835, 0.5015, -2.72), (0.2835, 0.5015, 3.581), (0.5646, -0.1147, -2.72), (0.5646, -0.1147, 3.581), (0.0654, -0.5724, -2.72), (0.0654, -0.5724, 3.581), (-0.02097, 0.02287, 4.62), (-0.02823, -0.01287, 4.62), (0.01527, 0.02701, 4.62), (0.0304, -0.006176, 4.62), (0.003522, -0.03082, 4.62)], [], [(0, 1, 3, 2), (2, 3, 5, 4), (4, 5, 7, 6), (9, 7, 13, 14), (6, 7, 9, 8), (8, 9, 1, 0), (10, 11, 14, 13, 12), (5, 3, 10, 12), (1, 9, 14, 11), (3, 1, 11, 10), (7, 5, 12, 13), (0, 2, 4, 6, 8)])
me_cylinder_023.polygons.foreach_set('material_index', [0, 0, 0, 1, 0, 0, 1, 1, 1, 1, 1, 0])
me_cylinder_023.materials.append(mat_material_005)
me_cylinder_023.materials.append(mat_material_003)
me_cylinder_023.use_remesh_preserve_volume = False
me_cylinder_023.use_remesh_preserve_attributes = False
me_cylinder_023.use_mirror_vertex_groups = False
me_cylinder_023.update()
me_cylinder_022 = bpy.data.meshes.new('Cylinder.022')
me_cylinder_022.from_pydata([(-0.5242, -0.2391, -2.72), (-0.5242, -0.2391, 3.581), (-0.3893, 0.4246, -2.72), (-0.3893, 0.4246, 3.581), (0.2835, 0.5015, -2.72), (0.2835, 0.5015, 3.581), (0.5646, -0.1147, -2.72), (0.5646, -0.1147, 3.581), (0.0654, -0.5724, -2.72), (0.0654, -0.5724, 3.581), (-0.02097, 0.02287, 4.62), (-0.02823, -0.01287, 4.62), (0.01527, 0.02701, 4.62), (0.0304, -0.006176, 4.62), (0.003522, -0.03082, 4.62)], [], [(0, 1, 3, 2), (2, 3, 5, 4), (4, 5, 7, 6), (9, 7, 13, 14), (6, 7, 9, 8), (8, 9, 1, 0), (10, 11, 14, 13, 12), (5, 3, 10, 12), (1, 9, 14, 11), (3, 1, 11, 10), (7, 5, 12, 13), (0, 2, 4, 6, 8)])
me_cylinder_022.polygons.foreach_set('material_index', [0, 0, 0, 1, 0, 0, 1, 1, 1, 1, 1, 0])
me_cylinder_022.materials.append(mat_material_005)
me_cylinder_022.materials.append(mat_material_003)
me_cylinder_022.use_remesh_preserve_volume = False
me_cylinder_022.use_remesh_preserve_attributes = False
me_cylinder_022.use_mirror_vertex_groups = False
me_cylinder_022.update()
me_cube_073 = bpy.data.meshes.new('Cube.073')
me_cube_073.from_pydata([(-0.2732, -0.2868, -1.0), (-0.2732, -0.2868, 0.1149), (-0.2732, 0.3608, -1.0), (-0.2732, 0.3608, 0.1149), (1.0, -0.2868, -1.0), (1.0, -0.2868, 0.1149), (1.0, 0.3608, -1.0), (1.0, 0.3608, 0.1149)], [], [(0, 1, 3, 2), (2, 3, 7, 6), (6, 7, 5, 4), (4, 5, 1, 0), (2, 6, 4, 0), (7, 3, 1, 5)])
me_cube_073.materials.append(mat_material_010)
me_cube_073.use_remesh_preserve_volume = False
me_cube_073.use_remesh_preserve_attributes = False
me_cube_073.use_mirror_vertex_groups = False
me_cube_073.update()
me_cube_072 = bpy.data.meshes.new('Cube.072')
me_cube_072.from_pydata([(-0.2732, -0.9042, -1.0), (-0.2732, -0.9042, 0.01838), (-0.2732, 0.09142, -1.0), (-0.2732, 0.09142, 0.01838), (1.0, -0.9042, -1.0), (1.0, -0.9042, 0.01838), (1.0, 0.09142, -1.0), (1.0, 0.09142, 0.01838)], [], [(0, 1, 3, 2), (2, 3, 7, 6), (6, 7, 5, 4), (4, 5, 1, 0), (2, 6, 4, 0), (7, 3, 1, 5)])
me_cube_072.materials.append(mat_material_010)
me_cube_072.use_remesh_preserve_volume = False
me_cube_072.use_remesh_preserve_attributes = False
me_cube_072.use_mirror_vertex_groups = False
me_cube_072.update()
me_cube_071 = bpy.data.meshes.new('Cube.071')
me_cube_071.from_pydata([(-0.2732, -0.7284, -1.0), (-0.2732, -0.7284, -0.1338), (-0.2732, 0.7523, -1.0), (-0.2732, 0.7523, -0.1338), (1.0, -0.7284, -1.0), (1.0, -0.7284, -0.1338), (1.0, 0.7523, -1.0), (1.0, 0.7523, -0.1338)], [], [(0, 1, 3, 2), (2, 3, 7, 6), (6, 7, 5, 4), (4, 5, 1, 0), (2, 6, 4, 0), (7, 3, 1, 5)])
me_cube_071.materials.append(mat_material_010)
me_cube_071.use_remesh_preserve_volume = False
me_cube_071.use_remesh_preserve_attributes = False
me_cube_071.use_mirror_vertex_groups = False
me_cube_071.update()
me_cube_070 = bpy.data.meshes.new('Cube.070')
me_cube_070.from_pydata([(-0.2732, -0.7284, -1.0), (-0.2732, -0.7284, 0.08759), (-0.2732, 0.2798, -1.0), (-0.2732, 0.2798, 0.08759), (1.0, -0.7284, -1.0), (1.0, -0.7284, 0.08759), (1.0, 0.2798, -1.0), (1.0, 0.2798, 0.08759)], [], [(0, 1, 3, 2), (2, 3, 7, 6), (6, 7, 5, 4), (4, 5, 1, 0), (2, 6, 4, 0), (7, 3, 1, 5)])
me_cube_070.materials.append(mat_material_010)
me_cube_070.use_remesh_preserve_volume = False
me_cube_070.use_remesh_preserve_attributes = False
me_cube_070.use_mirror_vertex_groups = False
me_cube_070.update()
me_cube_069 = bpy.data.meshes.new('Cube.069')
me_cube_069.from_pydata([(-0.2732, -0.8379, -1.0), (-0.2732, -0.8379, 0.04788), (-0.2732, 0.09142, -1.0), (-0.2732, 0.09142, 0.04788), (1.0, -0.8379, -1.0), (1.0, -0.8379, 0.04788), (1.0, 0.09142, -1.0), (1.0, 0.09142, 0.04788)], [], [(0, 1, 3, 2), (2, 3, 7, 6), (6, 7, 5, 4), (4, 5, 1, 0), (2, 6, 4, 0), (7, 3, 1, 5)])
me_cube_069.materials.append(mat_material_010)
me_cube_069.use_remesh_preserve_volume = False
me_cube_069.use_remesh_preserve_attributes = False
me_cube_069.use_mirror_vertex_groups = False
me_cube_069.update()
me_cube_068 = bpy.data.meshes.new('Cube.068')
me_cube_068.from_pydata([(-0.2732, -0.2868, -1.0), (-0.2732, -0.2868, 0.06297), (-0.2732, 0.2824, -1.0), (-0.2732, 0.2824, 0.06297), (1.0, -0.2868, -1.0), (1.0, -0.2868, 0.06297), (1.0, 0.2824, -1.0), (1.0, 0.2824, 0.06297)], [], [(0, 1, 3, 2), (2, 3, 7, 6), (6, 7, 5, 4), (4, 5, 1, 0), (2, 6, 4, 0), (7, 3, 1, 5)])
me_cube_068.materials.append(mat_material_010)
me_cube_068.use_remesh_preserve_volume = False
me_cube_068.use_remesh_preserve_attributes = False
me_cube_068.use_mirror_vertex_groups = False
me_cube_068.update()
me_cube_009 = bpy.data.meshes.new('Cube.009')
me_cube_009.from_pydata([(-1.0, -1.0, -1.0), (-1.0, -1.0, 1.0), (-1.0, 1.0, -1.0), (-1.0, 1.0, 1.0), (1.0, -1.0, -1.0), (1.0, -1.0, 1.0), (1.0, 1.0, -1.0), (1.0, 1.0, 1.0)], [], [(0, 1, 3, 2), (2, 3, 7, 6), (6, 7, 5, 4), (4, 5, 1, 0), (2, 6, 4, 0), (7, 3, 1, 5)])
me_cube_009.materials.append(mat_stonelight)
me_cube_009.use_remesh_preserve_volume = False
me_cube_009.use_remesh_preserve_attributes = False
me_cube_009.use_mirror_vertex_groups = False
me_cube_009.update()
me_cube_020 = bpy.data.meshes.new('Cube.020')
me_cube_020.from_pydata([(-1.0, -1.0, -0.1), (-1.0, -1.0, 0.1), (-1.0, 1.0, -0.1), (-1.0, 1.0, 0.1), (1.0, -1.0, -0.1), (1.0, -1.0, 0.1), (1.0, 1.0, -0.1), (1.0, 1.0, 0.1)], [], [(0, 1, 3, 2), (2, 3, 7, 6), (6, 7, 5, 4), (4, 5, 1, 0), (2, 6, 4, 0), (7, 3, 1, 5)])
me_cube_020.materials.append(mat_material_016)
me_cube_020.use_remesh_preserve_volume = False
me_cube_020.use_remesh_preserve_attributes = False
me_cube_020.use_mirror_vertex_groups = False
me_cube_020.update()
me_cube_021 = bpy.data.meshes.new('Cube.021')
me_cube_021.from_pydata([(-1.0, -1.0, -0.1), (-1.0, -1.0, 0.1), (-1.0, 1.0, -0.1), (-1.0, 1.0, 0.1), (1.0, -1.0, -0.1), (1.0, -1.0, 0.1), (1.0, 1.0, -0.1), (1.0, 1.0, 0.1)], [], [(0, 1, 3, 2), (2, 3, 7, 6), (6, 7, 5, 4), (4, 5, 1, 0), (2, 6, 4, 0), (7, 3, 1, 5)])
me_cube_021.materials.append(mat_material_016)
me_cube_021.use_remesh_preserve_volume = False
me_cube_021.use_remesh_preserve_attributes = False
me_cube_021.use_mirror_vertex_groups = False
me_cube_021.update()
me_cube_013 = bpy.data.meshes.new('Cube.013')
me_cube_013.from_pydata([(-1.0, -1.0, -0.1), (-1.0, -1.0, 0.1), (-1.0, 1.0, -0.1), (-1.0, 1.0, 0.1), (1.0, -1.0, -0.1), (1.0, -1.0, 0.1), (1.0, 1.0, -0.1), (1.0, 1.0, 0.1)], [], [(0, 1, 3, 2), (2, 3, 7, 6), (6, 7, 5, 4), (4, 5, 1, 0), (2, 6, 4, 0), (7, 3, 1, 5)])
me_cube_013.materials.append(mat_material_016)
me_cube_013.use_remesh_preserve_volume = False
me_cube_013.use_remesh_preserve_attributes = False
me_cube_013.use_mirror_vertex_groups = False
me_cube_013.update()
me_cube_012 = bpy.data.meshes.new('Cube.012')
me_cube_012.from_pydata([(-1.0, -1.0, -0.1), (-1.0, -1.0, 0.1), (-1.0, 1.0, -0.1), (-1.0, 1.0, 0.1), (1.0, -1.0, -0.1), (1.0, -1.0, 0.1), (1.0, 1.0, -0.1), (1.0, 1.0, 0.1)], [], [(0, 1, 3, 2), (2, 3, 7, 6), (6, 7, 5, 4), (4, 5, 1, 0), (2, 6, 4, 0), (7, 3, 1, 5)])
me_cube_012.materials.append(mat_material_016)
me_cube_012.use_remesh_preserve_volume = False
me_cube_012.use_remesh_preserve_attributes = False
me_cube_012.use_mirror_vertex_groups = False
me_cube_012.update()
me_cube_011 = bpy.data.meshes.new('Cube.011')
me_cube_011.from_pydata([(-1.0, -1.0, -0.1), (-1.0, -1.0, 0.1), (-1.0, 1.0, -0.1), (-1.0, 1.0, 0.1), (1.0, -1.0, -0.1), (1.0, -1.0, 0.1), (1.0, 1.0, -0.1), (1.0, 1.0, 0.1)], [], [(0, 1, 3, 2), (2, 3, 7, 6), (6, 7, 5, 4), (4, 5, 1, 0), (2, 6, 4, 0), (7, 3, 1, 5)])
me_cube_011.materials.append(mat_material_016)
me_cube_011.use_remesh_preserve_volume = False
me_cube_011.use_remesh_preserve_attributes = False
me_cube_011.use_mirror_vertex_groups = False
me_cube_011.update()
me_cube_027 = bpy.data.meshes.new('Cube.027')
me_cube_027.from_pydata([(-1.0, -1.0, -1.0), (-1.0, -1.0, 1.0), (-1.0, 1.0, -1.0), (-1.0, 1.0, 1.0), (1.0, -1.0, -1.0), (1.0, -1.0, 1.0), (1.0, 1.0, -1.0), (1.0, 1.0, 1.0)], [], [(0, 1, 3, 2), (2, 3, 7, 6), (6, 7, 5, 4), (4, 5, 1, 0), (2, 6, 4, 0), (7, 3, 1, 5)])
me_cube_027.materials.append(mat_material_017)
me_cube_027.use_remesh_preserve_volume = False
me_cube_027.use_remesh_preserve_attributes = False
me_cube_027.use_mirror_vertex_groups = False
me_cube_027.update()
me_cube_007 = bpy.data.meshes.new('Cube.007')
me_cube_007.from_pydata([(-1.0, -1.0, -1.0), (-1.0, -1.0, 1.0), (-1.0, 1.0, -1.0), (-1.0, 1.0, 1.0), (1.0, -1.0, -1.0), (1.0, -1.0, 1.0), (1.0, 1.0, -1.0), (1.0, 1.0, 1.0)], [], [(0, 1, 3, 2), (2, 3, 7, 6), (6, 7, 5, 4), (4, 5, 1, 0), (2, 6, 4, 0), (7, 3, 1, 5)])
me_cube_007.materials.append(mat_material_017)
me_cube_007.use_remesh_preserve_volume = False
me_cube_007.use_remesh_preserve_attributes = False
me_cube_007.use_mirror_vertex_groups = False
me_cube_007.update()
me_cube_006 = bpy.data.meshes.new('Cube.006')
me_cube_006.from_pydata([(-1.416, -1.0, -1.0), (-1.416, -1.0, 1.0), (-1.416, 1.0, -1.0), (-1.416, 1.0, 1.0), (0.5837, -1.0, -1.0), (0.5837, -1.0, 1.0), (0.5837, 1.0, -1.0), (0.5837, 1.0, 1.0)], [], [(0, 1, 3, 2), (2, 3, 7, 6), (6, 7, 5, 4), (4, 5, 1, 0), (2, 6, 4, 0), (7, 3, 1, 5)])
me_cube_006.materials.append(mat_material_017)
me_cube_006.use_remesh_preserve_volume = False
me_cube_006.use_remesh_preserve_attributes = False
me_cube_006.use_mirror_vertex_groups = False
me_cube_006.update()
me_cube_005 = bpy.data.meshes.new('Cube.005')
me_cube_005.from_pydata([(-1.0, -1.0, -1.0), (-1.0, -1.0, 1.0), (-1.0, 1.0, -1.0), (-1.0, 1.0, 1.0), (1.0, -1.0, -1.0), (1.0, -1.0, 1.0), (1.0, 1.0, -1.0), (1.0, 1.0, 1.0)], [], [(0, 1, 3, 2), (2, 3, 7, 6), (6, 7, 5, 4), (4, 5, 1, 0), (2, 6, 4, 0), (7, 3, 1, 5)])
me_cube_005.materials.append(mat_material_017)
me_cube_005.use_remesh_preserve_volume = False
me_cube_005.use_remesh_preserve_attributes = False
me_cube_005.use_mirror_vertex_groups = False
me_cube_005.update()
me_cylinder_004 = bpy.data.meshes.new('Cylinder.004')
me_cylinder_004.from_pydata([(-0.5242, -0.2391, -4.482), (-0.5242, -0.2391, 4.012), (-0.3893, 0.4246, -4.482), (-0.3893, 0.4246, 4.012), (0.2835, 0.5015, -4.482), (0.2835, 0.5015, 4.012), (0.5646, -0.1147, -4.482), (0.5646, -0.1147, 4.012), (0.0654, -0.5724, -4.482), (0.0654, -0.5724, 4.012), (-0.02097, 0.02287, 5.051), (-0.02823, -0.01287, 5.051), (0.01527, 0.02701, 5.051), (0.0304, -0.006176, 5.051), (0.003522, -0.03082, 5.051)], [], [(0, 1, 3, 2), (2, 3, 5, 4), (4, 5, 7, 6), (9, 7, 13, 14), (6, 7, 9, 8), (8, 9, 1, 0), (10, 11, 14, 13, 12), (5, 3, 10, 12), (1, 9, 14, 11), (3, 1, 11, 10), (7, 5, 12, 13), (0, 2, 4, 6, 8)])
me_cylinder_004.polygons.foreach_set('material_index', [0, 0, 0, 1, 0, 0, 1, 1, 1, 1, 1, 0])
me_cylinder_004.materials.append(mat_material_005)
me_cylinder_004.materials.append(mat_material_003)
me_cylinder_004.use_remesh_preserve_volume = False
me_cylinder_004.use_remesh_preserve_attributes = False
me_cylinder_004.use_mirror_vertex_groups = False
me_cylinder_004.update()
me_cylinder_003 = bpy.data.meshes.new('Cylinder.003')
me_cylinder_003.from_pydata([(-0.5242, -0.2391, -4.482), (-0.5242, -0.2391, 4.251), (-0.3893, 0.4246, -4.482), (-0.3893, 0.4246, 4.251), (0.2835, 0.5015, -4.482), (0.2835, 0.5015, 4.251), (0.5646, -0.1147, -4.482), (0.5646, -0.1147, 4.251), (0.0654, -0.5724, -4.482), (0.0654, -0.5724, 4.251), (-0.02097, 0.02287, 5.29), (-0.02823, -0.01287, 5.29), (0.01527, 0.02701, 5.29), (0.0304, -0.006176, 5.29), (0.003522, -0.03082, 5.29)], [], [(0, 1, 3, 2), (2, 3, 5, 4), (4, 5, 7, 6), (9, 7, 13, 14), (6, 7, 9, 8), (8, 9, 1, 0), (10, 11, 14, 13, 12), (5, 3, 10, 12), (1, 9, 14, 11), (3, 1, 11, 10), (7, 5, 12, 13), (0, 2, 4, 6, 8)])
me_cylinder_003.polygons.foreach_set('material_index', [0, 0, 0, 1, 0, 0, 1, 1, 1, 1, 1, 0])
me_cylinder_003.materials.append(mat_material_005)
me_cylinder_003.materials.append(mat_material_003)
me_cylinder_003.use_remesh_preserve_volume = False
me_cylinder_003.use_remesh_preserve_attributes = False
me_cylinder_003.use_mirror_vertex_groups = False
me_cylinder_003.update()
me_cylinder_002 = bpy.data.meshes.new('Cylinder.002')
me_cylinder_002.from_pydata([(-0.5242, -0.2391, -4.482), (-0.5242, -0.2391, 4.109), (-0.3893, 0.4246, -4.482), (-0.3893, 0.4246, 4.109), (0.2835, 0.5015, -4.482), (0.2835, 0.5015, 4.109), (0.5646, -0.1147, -4.482), (0.5646, -0.1147, 4.109), (0.0654, -0.5724, -4.482), (0.0654, -0.5724, 4.109), (-0.02097, 0.02287, 5.148), (-0.02823, -0.01287, 5.148), (0.01527, 0.02701, 5.148), (0.0304, -0.006176, 5.148), (0.003522, -0.03082, 5.148)], [], [(0, 1, 3, 2), (2, 3, 5, 4), (4, 5, 7, 6), (9, 7, 13, 14), (6, 7, 9, 8), (8, 9, 1, 0), (10, 11, 14, 13, 12), (5, 3, 10, 12), (1, 9, 14, 11), (3, 1, 11, 10), (7, 5, 12, 13), (0, 2, 4, 6, 8)])
me_cylinder_002.polygons.foreach_set('material_index', [0, 0, 0, 1, 0, 0, 1, 1, 1, 1, 1, 0])
me_cylinder_002.materials.append(mat_material_005)
me_cylinder_002.materials.append(mat_material_003)
me_cylinder_002.use_remesh_preserve_volume = False
me_cylinder_002.use_remesh_preserve_attributes = False
me_cylinder_002.use_mirror_vertex_groups = False
me_cylinder_002.update()
me_cylinder_001 = bpy.data.meshes.new('Cylinder.001')
me_cylinder_001.from_pydata([(-0.5242, -0.2391, -4.482), (-0.5242, -0.2391, 4.391), (-0.3893, 0.4246, -4.482), (-0.3893, 0.4246, 4.391), (0.2835, 0.5015, -4.482), (0.2835, 0.5015, 4.391), (0.5646, -0.1147, -4.482), (0.5646, -0.1147, 4.391), (0.0654, -0.5724, -4.482), (0.0654, -0.5724, 4.391), (-0.02097, 0.02287, 5.43), (-0.02823, -0.01287, 5.43), (0.01527, 0.02701, 5.43), (0.0304, -0.006176, 5.43), (0.003522, -0.03082, 5.43)], [], [(0, 1, 3, 2), (2, 3, 5, 4), (4, 5, 7, 6), (9, 7, 13, 14), (6, 7, 9, 8), (8, 9, 1, 0), (10, 11, 14, 13, 12), (5, 3, 10, 12), (1, 9, 14, 11), (3, 1, 11, 10), (7, 5, 12, 13), (0, 2, 4, 6, 8)])
me_cylinder_001.polygons.foreach_set('material_index', [0, 0, 0, 1, 0, 0, 1, 1, 1, 1, 1, 0])
me_cylinder_001.materials.append(mat_material_005)
me_cylinder_001.materials.append(mat_material_003)
me_cylinder_001.use_remesh_preserve_volume = False
me_cylinder_001.use_remesh_preserve_attributes = False
me_cylinder_001.use_mirror_vertex_groups = False
me_cylinder_001.update()

# ---- objects
ob_cube_033 = bpy.data.objects.new('Cube.033', me_cube_080)
ob_cube_028 = bpy.data.objects.new('Cube.028', me_cube_056)
ob_cube_027 = bpy.data.objects.new('Cube.027', me_cube_055)
ob_cube_026 = bpy.data.objects.new('Cube.026', me_cube_054)
ob_cube_022 = bpy.data.objects.new('Cube.022', me_cube_053)
ob_cube_021 = bpy.data.objects.new('Cube.021', me_cube_052)
ob_cube_020 = bpy.data.objects.new('Cube.020', me_cube_051)
ob_cube_019 = bpy.data.objects.new('Cube.019', me_cube_050)
ob_cube_017 = bpy.data.objects.new('Cube.017', me_cube_049)
ob_cube_015 = bpy.data.objects.new('Cube.015', me_cube_048)
ob_cube_014 = bpy.data.objects.new('Cube.014', me_cube_047)
ob_cube_013 = bpy.data.objects.new('Cube.013', me_cube_046)
ob_cube_012 = bpy.data.objects.new('Cube.012', me_cube_016)
ob_cube_010 = bpy.data.objects.new('Cube.010', me_cube_010)
ob_cube_009 = bpy.data.objects.new('Cube.009', me_cube_008)
ob_cube_008 = bpy.data.objects.new('Cube.008', me_cube_004)
ob_cube_007 = bpy.data.objects.new('Cube.007', me_cube_003)
ob_cube_006 = bpy.data.objects.new('Cube.006', me_cube_002)
ob_cube_001 = bpy.data.objects.new('Cube.001', me_cube_079)
ob_cylinder_039 = bpy.data.objects.new('Cylinder.039', me_cylinder_042)
ob_cylinder_038 = bpy.data.objects.new('Cylinder.038', me_cylinder_041)
ob_cylinder_037 = bpy.data.objects.new('Cylinder.037', me_cylinder_040)
ob_cylinder_036 = bpy.data.objects.new('Cylinder.036', me_cylinder_039)
ob_cylinder_035 = bpy.data.objects.new('Cylinder.035', me_cylinder_038)
ob_cylinder_034 = bpy.data.objects.new('Cylinder.034', me_cylinder_037)
ob_cylinder_029 = bpy.data.objects.new('Cylinder.029', me_cylinder_036)
ob_cylinder_028 = bpy.data.objects.new('Cylinder.028', me_cylinder_035)
ob_cylinder_027 = bpy.data.objects.new('Cylinder.027', me_cylinder_034)
ob_cylinder_026 = bpy.data.objects.new('Cylinder.026', me_cylinder_033)
ob_cylinder_025 = bpy.data.objects.new('Cylinder.025', me_cylinder_032)
ob_cylinder_024 = bpy.data.objects.new('Cylinder.024', me_cylinder_031)
ob_cylinder_023 = bpy.data.objects.new('Cylinder.023', me_cylinder_030)
ob_cylinder_022 = bpy.data.objects.new('Cylinder.022', me_cylinder_029)
ob_cylinder_021 = bpy.data.objects.new('Cylinder.021', me_cylinder_028)
ob_cylinder_020 = bpy.data.objects.new('Cylinder.020', me_cylinder_026)
ob_cylinder_019 = bpy.data.objects.new('Cylinder.019', me_cylinder_025)
ob_cylinder_018 = bpy.data.objects.new('Cylinder.018', me_cylinder_024)
ob_cylinder_017 = bpy.data.objects.new('Cylinder.017', me_cylinder_023)
ob_cylinder_016 = bpy.data.objects.new('Cylinder.016', me_cylinder_022)
ob_cube_072 = bpy.data.objects.new('Cube.072', me_cube_073)
ob_cube_071 = bpy.data.objects.new('Cube.071', me_cube_072)
ob_cube_070 = bpy.data.objects.new('Cube.070', me_cube_071)
ob_cube_069 = bpy.data.objects.new('Cube.069', me_cube_070)
ob_cube_068 = bpy.data.objects.new('Cube.068', me_cube_069)
ob_cube_067 = bpy.data.objects.new('Cube.067', me_cube_068)
ob_cube_011 = bpy.data.objects.new('Cube.011', me_cube_009)
ob_cube_016 = bpy.data.objects.new('Cube.016', me_cube_020)
ob_cube_018 = bpy.data.objects.new('Cube.018', me_cube_021)
ob_cube_023 = bpy.data.objects.new('Cube.023', me_cube_013)
ob_cube_024 = bpy.data.objects.new('Cube.024', me_cube_012)
ob_cube_025 = bpy.data.objects.new('Cube.025', me_cube_011)
ob_cube_029 = bpy.data.objects.new('Cube.029', me_cube_027)
ob_cube_030 = bpy.data.objects.new('Cube.030', me_cube_007)
ob_cube_031 = bpy.data.objects.new('Cube.031', me_cube_006)
ob_cube_032 = bpy.data.objects.new('Cube.032', me_cube_005)
ob_cylinder_030 = bpy.data.objects.new('Cylinder.030', me_cylinder_004)
ob_cylinder_031 = bpy.data.objects.new('Cylinder.031', me_cylinder_003)
ob_cylinder_032 = bpy.data.objects.new('Cylinder.032', me_cylinder_002)
ob_cylinder_033 = bpy.data.objects.new('Cylinder.033', me_cylinder_001)

# ---- transforms, parenting, visibility, modifiers, constraints
ob_cube_033.location = (0.1686, -1.401, 1.35)
ob_cube_033.rotation_euler = (3.142, 1.14e-14, -1.571)
ob_cube_033.scale = (1.316, 1.316, 1.316)
ob_cube_033.lineart.crease_threshold = 0.0
ob_cube_028.location = (0.7883, -1.739, 1.592)
ob_cube_028.rotation_euler = (3.142, 1.14e-14, -1.571)
ob_cube_028.scale = (0.9995, 0.9995, 0.9995)
ob_cube_028.lineart.crease_threshold = 0.0
ob_cube_027.location = (0.8016, -1.741, 0.03794)
ob_cube_027.rotation_euler = (3.142, 1.14e-14, -1.571)
ob_cube_027.scale = (1.007, 1.007, 1.007)
ob_cube_027.lineart.crease_threshold = 0.0
ob_cube_026.location = (-1.066, -1.741, 2.773)
ob_cube_026.rotation_euler = (0.0, -0.0, -1.571)
ob_cube_026.scale = (1.007, 1.007, 1.007)
ob_cube_026.lineart.crease_threshold = 0.0
ob_cube_022.location = (0.1465, -1.739, 1.08)
ob_cube_022.rotation_euler = (0.0, -0.0, -1.571)
ob_cube_022.scale = (0.9995, 0.9995, 0.9995)
ob_cube_022.lineart.crease_threshold = 0.0
ob_cube_021.location = (-1.394, -1.401, 1.383)
ob_cube_021.rotation_euler = (0.0, -0.0, -1.571)
ob_cube_021.scale = (1.328, 1.328, 1.328)
ob_cube_021.lineart.crease_threshold = 0.0
ob_cube_020.location = (-1.394, 2.794, 1.383)
ob_cube_020.rotation_euler = (0.0, -0.0, -1.571)
ob_cube_020.scale = (1.328, 1.328, 1.328)
ob_cube_020.lineart.crease_threshold = 0.0
ob_cube_019.location = (0.1465, 2.456, 1.08)
ob_cube_019.rotation_euler = (0.0, -0.0, -1.571)
ob_cube_019.scale = (0.9995, 0.9995, 0.9995)
ob_cube_019.lineart.crease_threshold = 0.0
ob_cube_017.location = (-1.066, 2.455, 2.773)
ob_cube_017.rotation_euler = (0.0, -0.0, -1.571)
ob_cube_017.scale = (1.007, 1.007, 1.007)
ob_cube_017.lineart.crease_threshold = 0.0
ob_cube_015.location = (0.8016, 2.455, 0.03794)
ob_cube_015.rotation_euler = (3.142, 1.14e-14, -1.571)
ob_cube_015.scale = (1.007, 1.007, 1.007)
ob_cube_015.lineart.crease_threshold = 0.0
ob_cube_014.location = (0.7883, 2.456, 1.592)
ob_cube_014.rotation_euler = (3.142, 1.14e-14, -1.571)
ob_cube_014.scale = (0.9995, 0.9995, 0.9995)
ob_cube_014.lineart.crease_threshold = 0.0
ob_cube_013.location = (0.1686, 2.795, 1.35)
ob_cube_013.rotation_euler = (3.142, 1.14e-14, -1.571)
ob_cube_013.scale = (1.316, 1.316, 1.316)
ob_cube_013.lineart.crease_threshold = 0.0
ob_cube_012.location = (-2.792, 0.127, 1.35)
ob_cube_012.rotation_euler = (3.142, 1.14e-14, 1.043e-07)
ob_cube_012.scale = (1.316, 1.316, 1.316)
ob_cube_012.lineart.crease_threshold = 0.0
ob_cube_010.location = (-2.453, 0.7467, 1.592)
ob_cube_010.rotation_euler = (3.142, 1.14e-14, 1.043e-07)
ob_cube_010.scale = (0.9995, 0.9995, 0.9995)
ob_cube_010.lineart.crease_threshold = 0.0
ob_cube_009.location = (-2.452, 0.76, 0.03794)
ob_cube_009.rotation_euler = (3.142, 1.14e-14, 1.043e-07)
ob_cube_009.scale = (1.007, 1.007, 1.007)
ob_cube_009.lineart.crease_threshold = 0.0
ob_cube_008.location = (-2.452, -1.107, 2.773)
ob_cube_008.scale = (1.007, 1.007, 1.007)
ob_cube_008.lineart.crease_threshold = 0.0
ob_cube_007.location = (-2.453, 0.1049, 1.08)
ob_cube_007.scale = (0.9995, 0.9995, 0.9995)
ob_cube_007.lineart.crease_threshold = 0.0
ob_cube_006.location = (-2.792, -1.435, 1.383)
ob_cube_006.scale = (1.328, 1.328, 1.328)
ob_cube_006.lineart.crease_threshold = 0.0
ob_cube_001.location = (0.0, 0.0, 4.018)
ob_cube_001.scale = (2.285, 2.267, 1.321)
ob_cube_001.lineart.crease_threshold = 0.0
ob_cylinder_039.location = (1.547, -2.441, 5.435)
ob_cylinder_039.rotation_euler = (0.0, -0.0, -1.361)
ob_cylinder_039.scale = (0.7413, 0.7413, 0.7205)
ob_cylinder_039.lineart.crease_threshold = 0.0
ob_cylinder_038.location = (0.8079, -2.441, 5.435)
ob_cylinder_038.rotation_euler = (0.0, -0.0, -0.5785)
ob_cylinder_038.scale = (0.7413, 0.7413, 0.7205)
ob_cylinder_038.lineart.crease_threshold = 0.0
ob_cylinder_037.location = (-0.666, -2.441, 5.435)
ob_cylinder_037.rotation_euler = (0.0, -0.0, -0.8124)
ob_cylinder_037.scale = (0.7413, 0.7413, 0.7205)
ob_cylinder_037.lineart.crease_threshold = 0.0
ob_cylinder_036.location = (0.03983, -2.441, 5.435)
ob_cylinder_036.rotation_euler = (0.0, -0.0, -1.361)
ob_cylinder_036.scale = (0.7413, 0.7413, 0.7205)
ob_cylinder_036.lineart.crease_threshold = 0.0
ob_cylinder_035.location = (-1.412, -2.441, 5.435)
ob_cylinder_035.rotation_euler = (0.0, -0.0, -1.361)
ob_cylinder_035.scale = (0.7413, 0.7413, 0.7205)
ob_cylinder_035.lineart.crease_threshold = 0.0
ob_cylinder_034.location = (-1.412, 2.527, 5.435)
ob_cylinder_034.rotation_euler = (0.0, -0.0, -1.361)
ob_cylinder_034.scale = (0.7413, 0.7413, 0.7205)
ob_cylinder_034.lineart.crease_threshold = 0.0
ob_cylinder_029.location = (0.03983, 2.527, 5.435)
ob_cylinder_029.rotation_euler = (0.0, -0.0, -1.361)
ob_cylinder_029.scale = (0.7413, 0.7413, 0.7205)
ob_cylinder_029.lineart.crease_threshold = 0.0
ob_cylinder_028.location = (-0.666, 2.527, 5.435)
ob_cylinder_028.rotation_euler = (0.0, -0.0, -0.8124)
ob_cylinder_028.scale = (0.7413, 0.7413, 0.7205)
ob_cylinder_028.lineart.crease_threshold = 0.0
ob_cylinder_027.location = (0.8079, 2.527, 5.435)
ob_cylinder_027.rotation_euler = (0.0, -0.0, -0.5785)
ob_cylinder_027.scale = (0.7413, 0.7413, 0.7205)
ob_cylinder_027.lineart.crease_threshold = 0.0
ob_cylinder_026.location = (1.547, 2.527, 5.435)
ob_cylinder_026.rotation_euler = (0.0, -0.0, -1.361)
ob_cylinder_026.scale = (0.7413, 0.7413, 0.7205)
ob_cylinder_026.lineart.crease_threshold = 0.0
ob_cylinder_025.location = (-2.417, 1.465, 5.435)
ob_cylinder_025.rotation_euler = (0.0, -0.0, 0.2103)
ob_cylinder_025.scale = (0.7413, 0.7413, 0.7205)
ob_cylinder_025.lineart.crease_threshold = 0.0
ob_cylinder_024.location = (-2.417, 0.7251, 5.435)
ob_cylinder_024.rotation_euler = (0.0, -0.0, 0.9923)
ob_cylinder_024.scale = (0.7413, 0.7413, 0.7205)
ob_cylinder_024.lineart.crease_threshold = 0.0
ob_cylinder_023.location = (-2.417, -0.7488, 5.435)
ob_cylinder_023.rotation_euler = (0.0, -0.0, 0.7584)
ob_cylinder_023.scale = (0.7413, 0.7413, 0.7205)
ob_cylinder_023.lineart.crease_threshold = 0.0
ob_cylinder_022.location = (-2.417, -0.04301, 5.435)
ob_cylinder_022.rotation_euler = (0.0, -0.0, 0.2103)
ob_cylinder_022.scale = (0.7413, 0.7413, 0.7205)
ob_cylinder_022.lineart.crease_threshold = 0.0
ob_cylinder_021.location = (-2.417, -1.495, 5.435)
ob_cylinder_021.rotation_euler = (0.0, -0.0, 0.2103)
ob_cylinder_021.scale = (0.7413, 0.7413, 0.7205)
ob_cylinder_021.lineart.crease_threshold = 0.0
ob_cylinder_020.location = (2.473, -1.495, 5.435)
ob_cylinder_020.rotation_euler = (0.0, -0.0, 0.2103)
ob_cylinder_020.scale = (0.7413, 0.7413, 0.7205)
ob_cylinder_020.lineart.crease_threshold = 0.0
ob_cylinder_019.location = (2.473, -0.04301, 5.435)
ob_cylinder_019.rotation_euler = (0.0, -0.0, 0.2103)
ob_cylinder_019.scale = (0.7413, 0.7413, 0.7205)
ob_cylinder_019.lineart.crease_threshold = 0.0
ob_cylinder_018.location = (2.473, -0.7488, 5.435)
ob_cylinder_018.rotation_euler = (0.0, -0.0, 0.4727)
ob_cylinder_018.scale = (0.7413, 0.7413, 0.7205)
ob_cylinder_018.lineart.crease_threshold = 0.0
ob_cylinder_017.location = (2.473, 0.7251, 5.435)
ob_cylinder_017.rotation_euler = (0.0, -0.0, 0.9923)
ob_cylinder_017.scale = (0.7413, 0.7413, 0.7205)
ob_cylinder_017.lineart.crease_threshold = 0.0
ob_cylinder_016.location = (2.473, 1.43, 5.435)
ob_cylinder_016.rotation_euler = (0.0, -0.0, 0.01118)
ob_cylinder_016.scale = (0.7413, 0.7413, 0.7205)
ob_cylinder_016.lineart.crease_threshold = 0.0
ob_cube_072.location = (1.404, -1.435, 1.383)
ob_cube_072.scale = (1.328, 1.328, 1.328)
ob_cube_072.lineart.crease_threshold = 0.0
ob_cube_071.location = (1.742, 0.1049, 1.08)
ob_cube_071.scale = (0.9995, 0.9995, 0.9995)
ob_cube_071.lineart.crease_threshold = 0.0
ob_cube_070.location = (1.744, -1.107, 2.773)
ob_cube_070.scale = (1.007, 1.007, 1.007)
ob_cube_070.lineart.crease_threshold = 0.0
ob_cube_069.location = (1.744, 0.76, 0.03794)
ob_cube_069.rotation_euler = (3.142, 1.14e-14, 1.043e-07)
ob_cube_069.scale = (1.007, 1.007, 1.007)
ob_cube_069.lineart.crease_threshold = 0.0
ob_cube_068.location = (1.742, 0.7467, 1.592)
ob_cube_068.rotation_euler = (3.142, 1.14e-14, 1.043e-07)
ob_cube_068.scale = (0.9995, 0.9995, 0.9995)
ob_cube_068.lineart.crease_threshold = 0.0
ob_cube_067.location = (1.403, 0.127, 1.35)
ob_cube_067.rotation_euler = (3.142, 1.14e-14, 1.043e-07)
ob_cube_067.scale = (1.316, 1.316, 1.316)
ob_cube_067.lineart.crease_threshold = 0.0
ob_cube_011.location = (0.0, 0.0, 1.387)
ob_cube_011.scale = (2.628, 2.608, 1.52)
ob_cube_011.lineart.crease_threshold = 0.0
ob_cube_016.location = (1.216, 0.09414, 7.228)
ob_cube_016.rotation_euler = (0.0, -0.0, -0.03776)
ob_cube_016.scale = (0.4639, 2.6, 1.27)
ob_cube_016.lineart.crease_threshold = 0.0
ob_cube_018.location = (2.268, 0.09414, 7.228)
ob_cube_018.scale = (0.4639, 2.478, 1.27)
ob_cube_018.lineart.crease_threshold = 0.0
ob_cube_023.location = (0.1585, 0.09414, 7.228)
ob_cube_023.scale = (0.4639, 2.6, 1.27)
ob_cube_023.lineart.crease_threshold = 0.0
ob_cube_024.location = (-0.9694, 0.09414, 7.228)
ob_cube_024.rotation_euler = (0.0, -0.0, 0.03914)
ob_cube_024.scale = (0.5234, 2.6, 1.27)
ob_cube_024.lineart.crease_threshold = 0.0
ob_cube_025.location = (-2.105, 0.09414, 7.228)
ob_cube_025.scale = (0.4639, 2.6, 1.27)
ob_cube_025.lineart.crease_threshold = 0.0
ob_cube_029.location = (0.03978, -2.499, 3.15)
ob_cube_029.rotation_euler = (1.571, -0.0, -1.571)
ob_cube_029.scale = (0.3712, 0.3603, 2.089)
ob_cube_029.lineart.crease_threshold = 0.0
ob_cube_030.location = (2.543, 0.003097, 3.15)
ob_cube_030.rotation_euler = (1.571, -0.0, 0.0)
ob_cube_030.scale = (0.3712, 0.3603, 2.395)
ob_cube_030.lineart.crease_threshold = 0.0
ob_cube_031.location = (-2.331, 0.003097, 3.15)
ob_cube_031.rotation_euler = (1.571, -0.0, 0.0)
ob_cube_031.scale = (0.3712, 0.3603, 2.358)
ob_cube_031.lineart.crease_threshold = 0.0
ob_cube_032.location = (0.03978, 2.574, 3.15)
ob_cube_032.rotation_euler = (1.571, -0.0, -1.571)
ob_cube_032.scale = (0.3712, 0.3603, 2.338)
ob_cube_032.lineart.crease_threshold = 0.0
ob_cylinder_030.location = (2.362, -2.448, 4.425)
ob_cylinder_030.rotation_euler = (0.0, -0.0, 1.571)
ob_cylinder_030.scale = (1.196, 1.196, 1.013)
ob_cylinder_030.lineart.crease_threshold = 0.0
ob_cylinder_031.location = (2.362, 2.335, 4.425)
ob_cylinder_031.rotation_euler = (0.0, -0.0, 1.571)
ob_cylinder_031.scale = (1.196, 1.196, 1.013)
ob_cylinder_031.lineart.crease_threshold = 0.0
ob_cylinder_032.location = (-2.421, 2.335, 4.425)
ob_cylinder_032.rotation_euler = (0.0, -0.0, 1.571)
ob_cylinder_032.scale = (1.196, 1.196, 1.013)
ob_cylinder_032.lineart.crease_threshold = 0.0
ob_cylinder_033.location = (-2.421, -2.448, 4.425)
ob_cylinder_033.rotation_euler = (0.0, -0.0, 1.571)
ob_cylinder_033.scale = (1.196, 1.196, 1.013)
ob_cylinder_033.lineart.crease_threshold = 0.0

# ---- collection membership
col_collection_1.objects.link(ob_cube_033)
col_collection_1.objects.link(ob_cube_028)
col_collection_1.objects.link(ob_cube_027)
col_collection_1.objects.link(ob_cube_026)
col_collection_1.objects.link(ob_cube_022)
col_collection_1.objects.link(ob_cube_021)
col_collection_1.objects.link(ob_cube_020)
col_collection_1.objects.link(ob_cube_019)
col_collection_1.objects.link(ob_cube_017)
col_collection_1.objects.link(ob_cube_015)
col_collection_1.objects.link(ob_cube_014)
col_collection_1.objects.link(ob_cube_013)
col_collection_1.objects.link(ob_cube_012)
col_collection_1.objects.link(ob_cube_010)
col_collection_1.objects.link(ob_cube_009)
col_collection_1.objects.link(ob_cube_008)
col_collection_1.objects.link(ob_cube_007)
col_collection_1.objects.link(ob_cube_006)
col_collection_1.objects.link(ob_cube_001)
col_collection_1.objects.link(ob_cylinder_039)
col_collection_1.objects.link(ob_cylinder_038)
col_collection_1.objects.link(ob_cylinder_037)
col_collection_1.objects.link(ob_cylinder_036)
col_collection_1.objects.link(ob_cylinder_035)
col_collection_1.objects.link(ob_cylinder_034)
col_collection_1.objects.link(ob_cylinder_029)
col_collection_1.objects.link(ob_cylinder_028)
col_collection_1.objects.link(ob_cylinder_027)
col_collection_1.objects.link(ob_cylinder_026)
col_collection_1.objects.link(ob_cylinder_025)
col_collection_1.objects.link(ob_cylinder_024)
col_collection_1.objects.link(ob_cylinder_023)
col_collection_1.objects.link(ob_cylinder_022)
col_collection_1.objects.link(ob_cylinder_021)
col_collection_1.objects.link(ob_cylinder_020)
col_collection_1.objects.link(ob_cylinder_019)
col_collection_1.objects.link(ob_cylinder_018)
col_collection_1.objects.link(ob_cylinder_017)
col_collection_1.objects.link(ob_cylinder_016)
col_collection_1.objects.link(ob_cube_072)
col_collection_1.objects.link(ob_cube_071)
col_collection_1.objects.link(ob_cube_070)
col_collection_1.objects.link(ob_cube_069)
col_collection_1.objects.link(ob_cube_068)
col_collection_1.objects.link(ob_cube_067)
col_collection_1.objects.link(ob_cube_011)
col_collection_1.objects.link(ob_cube_016)
col_collection_1.objects.link(ob_cube_018)
col_collection_1.objects.link(ob_cube_023)
col_collection_1.objects.link(ob_cube_024)
col_collection_1.objects.link(ob_cube_025)
col_collection_1.objects.link(ob_cube_029)
col_collection_1.objects.link(ob_cube_030)
col_collection_1.objects.link(ob_cube_031)
col_collection_1.objects.link(ob_cube_032)
col_collection_1.objects.link(ob_cylinder_030)
col_collection_1.objects.link(ob_cylinder_031)
col_collection_1.objects.link(ob_cylinder_032)
col_collection_1.objects.link(ob_cylinder_033)

# ---- scene / render settings (as saved in the file)
scene.frame_start = 1; scene.frame_end = 250; scene.frame_set(1)
scene.render.engine = 'BLENDER_EEVEE_NEXT'
scene.render.resolution_percentage = 50
scene.render.dither_intensity = 0.0
scene.cycles.use_denoising = False
scene.cycles.samples = 128
scene.cycles.sampling_pattern = 'TABULATED_SOBOL'
scene.cycles.use_adaptive_sampling = False
scene.cycles.use_light_tree = False
scene.cycles.blur_glossy = 0.0
scene.cycles.sample_clamp_indirect = 0.0
scene.view_settings.view_transform = 'Standard'
bpy.context.view_layer.update()

# ---- added for rendering (the .blend has no active camera and no usable light): camera, sun
cam_auto = bpy.data.cameras.new('AutoCamera')
cam_auto.lens = 50.0
cam_auto.sensor_width = 36.0
cam_auto.clip_end = 1000.0
ob_auto_camera = bpy.data.objects.new('AutoCamera', cam_auto)
scene.collection.objects.link(ob_auto_camera)
ob_auto_camera.location = (12.287, -14.7271, 14.7125)
ob_auto_camera.rotation_euler = (1.09748, -7.21219e-08, 0.694738)
scene.camera = ob_auto_camera
light_auto_sun = bpy.data.lights.new('AutoSun', 'SUN')
light_auto_sun.energy = 3.0
light_auto_sun.angle = 0.0523599
ob_auto_sun = bpy.data.objects.new('AutoSun', light_auto_sun)
scene.collection.objects.link(ob_auto_sun)
ob_auto_sun.rotation_euler = (0.872665, 0.174533, 0.523599)
bpy.context.view_layer.update()
